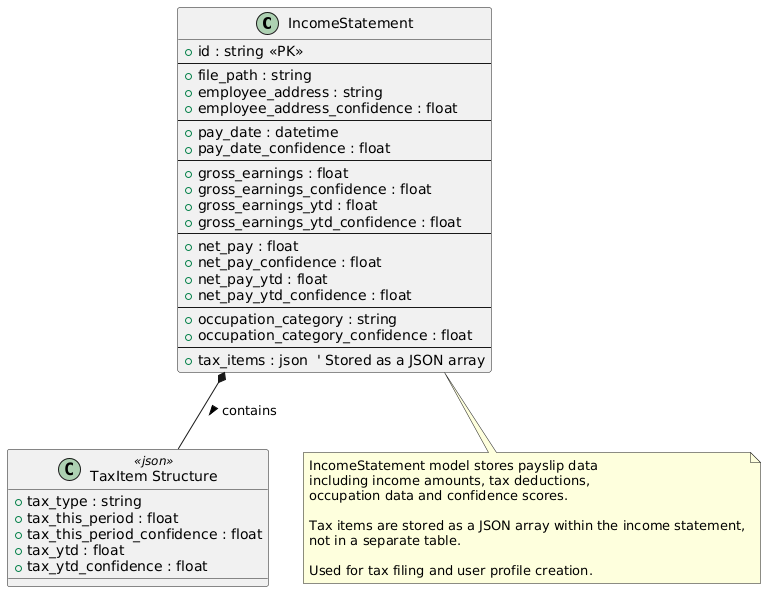

The diagram above was rendered by PlantUML. Its source (embedded in the PNG):
@startuml
' Use class diagram notation which is more compatible
class "IncomeStatement" as income {
  + id : string <<PK>>
  --
  + file_path : string
  + employee_address : string
  + employee_address_confidence : float
  --
  + pay_date : datetime
  + pay_date_confidence : float
  --
  + gross_earnings : float
  + gross_earnings_confidence : float
  + gross_earnings_ytd : float
  + gross_earnings_ytd_confidence : float
  --
  + net_pay : float
  + net_pay_confidence : float
  + net_pay_ytd : float
  + net_pay_ytd_confidence : float
  --
  + occupation_category : string
  + occupation_category_confidence : float
  --
  + tax_items : json  ' Stored as a JSON array
}

class "TaxItem Structure" as taxitem <<json>> {
  + tax_type : string
  + tax_this_period : float
  + tax_this_period_confidence : float
  + tax_ytd : float
  + tax_ytd_confidence : float
}

income *-- taxitem : contains >

note bottom of income
  IncomeStatement model stores payslip data
  including income amounts, tax deductions,
  occupation data and confidence scores.
  
  Tax items are stored as a JSON array within the income statement,
  not in a separate table.
  
  Used for tax filing and user profile creation.
end note
@enduml